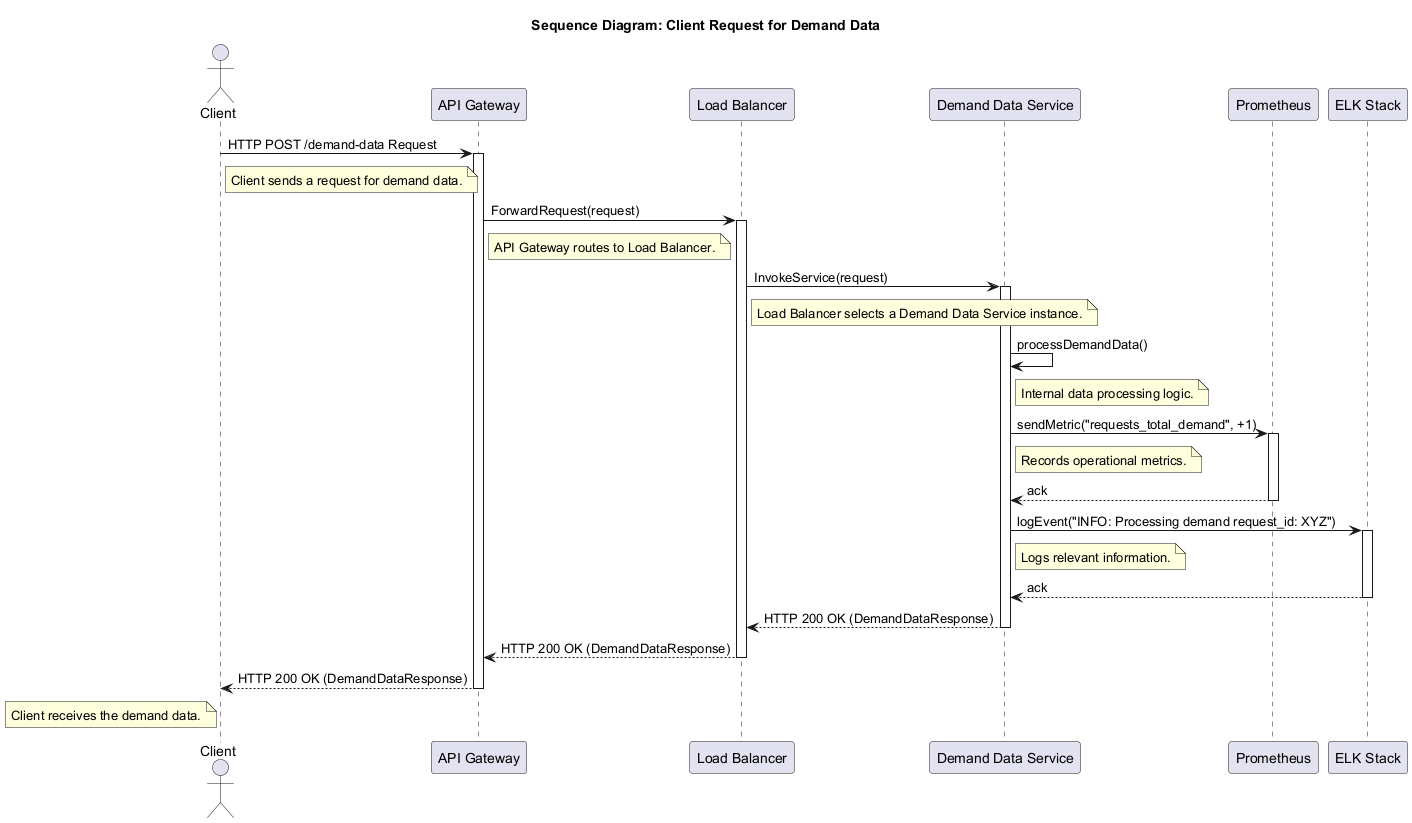

The diagram above was rendered by PlantUML. Its source (embedded in the PNG):
@startuml
title Sequence Diagram: Client Request for Demand Data

actor Client
participant APIGateway as "API Gateway"
participant LoadBalancer as "Load Balancer"
participant DemandDataService as "Demand Data Service"
participant Prometheus
participant ELKStack as "ELK Stack"

Client -> APIGateway : HTTP POST /demand-data Request
activate APIGateway
note right of Client: Client sends a request for demand data.

APIGateway -> LoadBalancer : ForwardRequest(request)
activate LoadBalancer
note right of APIGateway: API Gateway routes to Load Balancer.

LoadBalancer -> DemandDataService : InvokeService(request)
activate DemandDataService
note right of LoadBalancer: Load Balancer selects a Demand Data Service instance.

DemandDataService -> DemandDataService : processDemandData()
note right of DemandDataService: Internal data processing logic.

DemandDataService -> Prometheus : sendMetric("requests_total_demand", +1)
note right of DemandDataService: Records operational metrics.
activate Prometheus
Prometheus --> DemandDataService : ack
deactivate Prometheus

DemandDataService -> ELKStack : logEvent("INFO: Processing demand request_id: XYZ")
note right of DemandDataService: Logs relevant information.
activate ELKStack
ELKStack --> DemandDataService : ack
deactivate ELKStack

DemandDataService --> LoadBalancer : HTTP 200 OK (DemandDataResponse)
deactivate DemandDataService

LoadBalancer --> APIGateway : HTTP 200 OK (DemandDataResponse)
deactivate LoadBalancer

APIGateway --> Client : HTTP 200 OK (DemandDataResponse)
deactivate APIGateway
note left of Client: Client receives the demand data.

@enduml